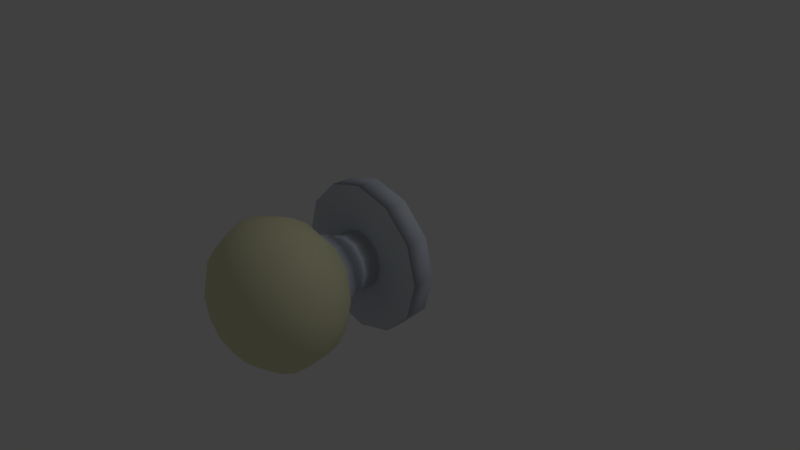 # Source: LightFixture01.blend  (saved by Blender 2.79.0; exported with 4.5.12 LTS)
import bpy
from mathutils import Matrix  # noqa: F401  (used for matrix-valued properties, if any)

bpy.ops.wm.read_factory_settings(use_empty=True)
scene = bpy.context.scene
scene.name = 'Scene'

# ---- collections
col_collection_1 = bpy.data.collections.new('Collection 1'); scene.collection.children.link(col_collection_1)

# ---- materials (node trees are filled in below, after node groups)
mat_mat_lightfixture01 = bpy.data.materials.new('Mat_Lightfixture01')
mat_mat_lightfixture01.alpha_threshold = 0.0
mat_mat_lightfixture01.use_transparent_shadow = False
mat_mat_lightfixture01.diffuse_color = (0.6331, 0.6814, 0.7743, 1.0)
mat_mat_lightfixture01.roughness = 0.5
mat_mat_lightfixture01.specular_intensity = 0.0
mat_mat_lightfixtureb = bpy.data.materials.new('Mat_LightfixtureB')
mat_mat_lightfixtureb.alpha_threshold = 0.0
mat_mat_lightfixtureb.use_transparent_shadow = False
mat_mat_lightfixtureb.diffuse_color = (0.8, 0.7871, 0.5206, 1.0)
mat_mat_lightfixtureb.roughness = 0.5
mat_mat_lightfixtureb.specular_intensity = 0.0

# ---- material node trees

# ---- world
world_world = bpy.data.worlds.new('World'); scene.world = world_world
world_world.color = (0.05088, 0.05088, 0.05088)
world_world.use_sun_shadow = False
world_world.sun_shadow_jitter_overblur = 0.0
world_world.cycles.sampling_method = 'MANUAL'

# ---- cameras
cam_camera = bpy.data.cameras.new('Camera')
cam_camera.clip_end = 100.0
cam_camera.lens = 35.0
cam_camera.sensor_width = 32.0
cam_camera.sensor_height = 18.0
cam_camera.ortho_scale = 7.314
cam_camera.dof.focus_distance = 0.0
cam_camera.dof.aperture_fstop = 128.0

# ---- lights
light_lamp = bpy.data.lights.new('Lamp', 'POINT')
light_lamp.transmission_factor = 0.0
light_lamp.cutoff_distance = 30.0
light_lamp.energy = 100.0
light_lamp.shadow_buffer_clip_start = 1.001
light_lamp.shadow_soft_size = 0.1
light_lamp.shadow_maximum_resolution = 0.006
light_lamp.use_absolute_resolution = True

# ---- meshes
me_cylinder_001 = bpy.data.meshes.new('Cylinder.001')
me_cylinder_001.from_pydata([(0.0, 1.0, -1.0), (0.0, 1.0, 1.0), (0.5, 0.866, -1.0), (0.5, 0.866, 1.0), (0.866, 0.5, -1.0), (0.866, 0.5, 1.0), (1.0, -4.371e-08, -1.0), (1.0, -4.371e-08, 1.0), (0.866, -0.5, -1.0), (0.866, -0.5, 1.0), (0.5, -0.866, -1.0), (0.5, -0.866, 1.0), (1.51e-07, -1.0, -1.0), (1.51e-07, -1.0, 1.0), (-0.5, -0.866, -1.0), (-0.5, -0.866, 1.0), (-0.866, -0.5, -1.0), (-0.866, -0.5, 1.0), (-1.0, -4.649e-07, -1.0), (-1.0, -4.649e-07, 1.0), (-0.866, 0.5, -1.0), (-0.866, 0.5, 1.0), (-0.5, 0.866, -1.0), (-0.5, 0.866, 1.0), (-6.137e-09, 0.3823, 1.0), (0.1911, 0.3311, 1.0), (0.3311, 0.1911, 1.0), (0.3823, -1.026e-07, 1.0), (0.3311, -0.1911, 1.0), (0.1911, -0.3311, 1.0), (5.158e-08, -0.3823, 1.0), (-0.1911, -0.3311, 1.0), (-0.3311, -0.1911, 1.0), (-0.3823, -2.636e-07, 1.0), (-0.3311, 0.1911, 1.0), (-0.1911, 0.3311, 1.0), (-6.137e-09, 0.3823, 4.114), (0.1911, 0.3311, 4.114), (0.3311, 0.1911, 4.114), (0.3823, -8.122e-08, 4.114), (0.3311, -0.1911, 4.114), (0.1911, -0.3311, 4.114), (5.158e-08, -0.3823, 4.114), (-0.1911, -0.3311, 4.114), (-0.3311, -0.1911, 4.114), (-0.3823, -2.422e-07, 4.114), (-0.3311, 0.1911, 4.114), (-0.1911, 0.3311, 4.114), (-1.447e-09, 0.5128, 4.114), (0.2564, 0.4441, 4.114), (0.4441, 0.2564, 4.114), (0.5128, -6.315e-08, 4.114), (0.4441, -0.2564, 4.114), (0.2564, -0.4441, 4.114), (7.599e-08, -0.5128, 4.114), (-0.2564, -0.4441, 4.114), (-0.4441, -0.2564, 4.114), (-0.5128, -2.792e-07, 4.114), (-0.4441, 0.2564, 4.114), (-0.2564, 0.4441, 4.114), (-1.447e-09, 0.5128, 4.813), (0.2564, 0.4441, 4.813), (0.4441, 0.2564, 4.813), (0.5128, -5.835e-08, 4.813), (0.4441, -0.2564, 4.813), (0.2564, -0.4441, 4.813), (7.599e-08, -0.5128, 4.813), (-0.2564, -0.4441, 4.813), (-0.4441, -0.2564, 4.813), (-0.5128, -2.743e-07, 4.813), (-0.4441, 0.2564, 4.813), (-0.2564, 0.4441, 4.813), (1.486e-09, 0.7633, 6.113), (0.3817, 0.6611, 6.113), (0.6611, 0.3817, 6.113), (0.7633, -7.232e-09, 6.113), (0.6611, -0.3817, 6.113), (0.3817, -0.6611, 6.113), (1.167e-07, -0.7633, 6.113), (-0.3817, -0.6611, 6.113), (-0.6611, -0.3817, 6.113), (-0.7633, -3.288e-07, 6.113), (-0.6611, 0.3817, 6.113), (-0.3817, 0.6611, 6.113), (4.331e-09, 0.8959, 7.364), (0.4479, 0.7759, 7.364), (0.7759, 0.4479, 7.364), (0.8959, 1.937e-08, 7.364), (0.7759, -0.4479, 7.364), (0.4479, -0.7759, 7.364), (1.396e-07, -0.8959, 7.364), (-0.4479, -0.7759, 7.364), (-0.7759, -0.4479, 7.364), (-0.8959, -3.58e-07, 7.364), (-0.7759, 0.4479, 7.364), (-0.4479, 0.7759, 7.364), (4.615e-09, 0.9546, 8.74), (0.4773, 0.8267, 8.74), (0.8267, 0.4773, 8.74), (0.9546, 3.867e-08, 8.74), (0.8267, -0.4773, 8.74), (0.4773, -0.8267, 8.74), (1.488e-07, -0.9546, 8.74), (-0.4773, -0.8267, 8.74), (-0.8267, -0.4773, 8.74), (-0.9546, -3.634e-07, 8.74), (-0.8267, 0.4773, 8.74), (-0.4773, 0.8267, 8.74), (4.615e-09, 0.9546, 10.16), (0.4773, 0.8267, 10.16), (0.8267, 0.4773, 10.16), (0.9546, 4.842e-08, 10.16), (0.8267, -0.4773, 10.16), (0.4773, -0.8267, 10.16), (1.488e-07, -0.9546, 10.16), (-0.4773, -0.8267, 10.16), (-0.8267, -0.4773, 10.16), (-0.9546, -3.537e-07, 10.16), (-0.8267, 0.4773, 10.16), (-0.4773, 0.8267, 10.16), (2.612e-09, 0.8765, 11.33), (0.4383, 0.7591, 11.33), (0.7591, 0.4383, 11.33), (0.8765, 4.142e-08, 11.33), (0.7591, -0.4383, 11.33), (0.4383, -0.7591, 11.33), (1.35e-07, -0.8765, 11.33), (-0.4383, -0.7591, 11.33), (-0.7591, -0.4383, 11.33), (-0.8765, -3.278e-07, 11.33), (-0.7591, 0.4383, 11.33), (-0.4383, 0.7591, 11.33), (3.546e-10, 0.7449, 12.49), (0.3724, 0.6451, 12.49), (0.6451, 0.3724, 12.49), (0.7449, 2.393e-08, 12.49), (0.6451, -0.3724, 12.49), (0.3724, -0.6451, 12.49), (1.128e-07, -0.7449, 12.49), (-0.3724, -0.6451, 12.49), (-0.6451, -0.3724, 12.49), (-0.7449, -2.898e-07, 12.49), (-0.6451, 0.3724, 12.49), (-0.3724, 0.6451, 12.49), (-8.12e-09, 0.5179, 13.52), (0.2589, 0.4485, 13.52), (0.4485, 0.2589, 13.52), (0.5179, -1.181e-08, 13.52), (0.4485, -0.2589, 13.52), (0.2589, -0.4485, 13.52), (7.008e-08, -0.5179, 13.52), (-0.2589, -0.4485, 13.52), (-0.4485, -0.2589, 13.52), (-0.5179, -2.299e-07, 13.52), (-0.4485, 0.2589, 13.52), (-0.259, 0.4485, 13.52), (-2.189e-08, 0.2448, 14.1), (0.1224, 0.212, 14.1), (0.212, 0.1224, 14.1), (0.2448, -5.96e-08, 14.1), (0.212, -0.1224, 14.1), (0.1224, -0.212, 14.1), (1.508e-08, -0.2448, 14.1), (-0.1224, -0.212, 14.1), (-0.212, -0.1224, 14.1), (-0.2448, -1.627e-07, 14.1), (-0.212, 0.1224, 14.1), (-0.1224, 0.212, 14.1), (-1.043e-07, -1.545e-07, 14.39)], [], [(0, 1, 3, 2), (2, 3, 5, 4), (4, 5, 7, 6), (6, 7, 9, 8), (8, 9, 11, 10), (10, 11, 13, 12), (12, 13, 15, 14), (14, 15, 17, 16), (16, 17, 19, 18), (18, 19, 21, 20), (9, 7, 27, 28), (20, 21, 23, 22), (22, 23, 1, 0), (1, 23, 35, 24), (3, 1, 24, 25), (7, 5, 26, 27), (23, 21, 34, 35), (5, 3, 25, 26), (21, 19, 33, 34), (19, 17, 32, 33), (17, 15, 31, 32), (15, 13, 30, 31), (13, 11, 29, 30), (11, 9, 28, 29), (34, 33, 45, 46), (31, 30, 42, 43), (28, 27, 39, 40), (35, 34, 46, 47), (25, 24, 36, 37), (32, 31, 43, 44), (29, 28, 40, 41), (24, 35, 47, 36), (26, 25, 37, 38), (33, 32, 44, 45), (30, 29, 41, 42), (27, 26, 38, 39), (39, 38, 50, 51), (46, 45, 57, 58), (43, 42, 54, 55), (40, 39, 51, 52), (47, 46, 58, 59), (37, 36, 48, 49), (44, 43, 55, 56), (41, 40, 52, 53), (36, 47, 59, 48), (38, 37, 49, 50), (45, 44, 56, 57), (42, 41, 53, 54), (51, 50, 62, 63), (58, 57, 69, 70), (55, 54, 66, 67), (52, 51, 63, 64), (59, 58, 70, 71), (49, 48, 60, 61), (56, 55, 67, 68), (53, 52, 64, 65), (48, 59, 71, 60), (50, 49, 61, 62), (57, 56, 68, 69), (54, 53, 65, 66), (66, 65, 77, 78), (63, 62, 74, 75), (70, 69, 81, 82), (67, 66, 78, 79), (64, 63, 75, 76), (71, 70, 82, 83), (61, 60, 72, 73), (68, 67, 79, 80), (65, 64, 76, 77), (60, 71, 83, 72), (62, 61, 73, 74), (69, 68, 80, 81), (78, 77, 89, 90), (75, 74, 86, 87), (82, 81, 93, 94), (79, 78, 90, 91), (76, 75, 87, 88), (83, 82, 94, 95), (73, 72, 84, 85), (80, 79, 91, 92), (77, 76, 88, 89), (72, 83, 95, 84), (74, 73, 85, 86), (81, 80, 92, 93), (93, 92, 104, 105), (90, 89, 101, 102), (87, 86, 98, 99), (94, 93, 105, 106), (91, 90, 102, 103), (88, 87, 99, 100), (95, 94, 106, 107), (85, 84, 96, 97), (92, 91, 103, 104), (89, 88, 100, 101), (84, 95, 107, 96), (86, 85, 97, 98), (98, 97, 109, 110), (105, 104, 116, 117), (102, 101, 113, 114), (99, 98, 110, 111), (106, 105, 117, 118), (103, 102, 114, 115), (100, 99, 111, 112), (107, 106, 118, 119), (97, 96, 108, 109), (104, 103, 115, 116), (101, 100, 112, 113), (96, 107, 119, 108), (108, 119, 131, 120), (110, 109, 121, 122), (117, 116, 128, 129), (114, 113, 125, 126), (111, 110, 122, 123), (118, 117, 129, 130), (115, 114, 126, 127), (112, 111, 123, 124), (119, 118, 130, 131), (109, 108, 120, 121), (116, 115, 127, 128), (113, 112, 124, 125), (125, 124, 136, 137), (120, 131, 143, 132), (122, 121, 133, 134), (129, 128, 140, 141), (126, 125, 137, 138), (123, 122, 134, 135), (130, 129, 141, 142), (127, 126, 138, 139), (124, 123, 135, 136), (131, 130, 142, 143), (121, 120, 132, 133), (128, 127, 139, 140), (137, 136, 148, 149), (132, 143, 155, 144), (134, 133, 145, 146), (141, 140, 152, 153), (138, 137, 149, 150), (135, 134, 146, 147), (142, 141, 153, 154), (139, 138, 150, 151), (136, 135, 147, 148), (143, 142, 154, 155), (133, 132, 144, 145), (140, 139, 151, 152), (152, 151, 163, 164), (149, 148, 160, 161), (144, 155, 167, 156), (146, 145, 157, 158), (153, 152, 164, 165), (150, 149, 161, 162), (147, 146, 158, 159), (154, 153, 165, 166), (151, 150, 162, 163), (148, 147, 159, 160), (155, 154, 166, 167), (145, 144, 156, 157), (157, 168, 158), (158, 168, 159), (168, 165, 164), (161, 168, 162), (168, 157, 156), (163, 168, 164), (162, 168, 163), (156, 167, 168), (166, 168, 167), (160, 168, 161), (165, 168, 166), (159, 168, 160)])
me_cylinder_001.polygons.foreach_set('use_smooth', [True] * 168)
me_cylinder_001.polygons.foreach_set('material_index', [0, 0, 0, 0, 0, 0, 0, 0, 0, 0, 0, 0, 0, 0, 0, 0, 0, 0, 0, 0, 0, 0, 0, 0, 0, 0, 0, 0, 0, 0, 0, 0, 0, 0, 0, 0, 0, 0, 0, 0, 0, 0, 0, 0, 0, 0, 0, 0, 0, 0, 0, 0, 0, 0, 0, 0, 0, 0, 0, 0, 1, 1, 1, 1, 1, 1, 1, 1, 1, 1, 1, 1, 1, 1, 1, 1, 1, 1, 1, 1, 1, 1, 1, 1, 1, 1, 1, 1, 1, 1, 1, 1, 1, 1, 1, 1, 1, 1, 1, 1, 1, 1, 1, 1, 1, 1, 1, 1, 1, 1, 1, 1, 1, 1, 1, 1, 1, 1, 1, 1, 1, 1, 1, 1, 1, 1, 1, 1, 1, 1, 1, 1, 1, 1, 1, 1, 1, 1, 1, 1, 1, 1, 1, 1, 1, 1, 1, 1, 1, 1, 1, 1, 1, 1, 1, 1, 1, 1, 1, 1, 1, 1, 1, 1, 1, 1, 1, 1])
_uv = me_cylinder_001.uv_layers.new(name='UVMap')
_uv.uv.foreach_set('vector', [0.6669, 0.383, 0.6669, 0.5775, 0.6158, 0.578, 0.6158, 0.3835, 0.7771, 0.1884, 0.7771, 0.383, 0.726, 0.3824, 0.726, 0.1879, 0.726, 0.1879, 0.726, 0.3824, 0.6669, 0.3824, 0.6669, 0.1879, 0.6669, 0.1879, 0.6669, 0.3824, 0.6158, 0.383, 0.6158, 0.1884, 0.9384, 0.1881, 0.9384, 0.3826, 0.8872, 0.3825, 0.8872, 0.1879, 0.8872, 0.1879, 0.8872, 0.3825, 0.8282, 0.3825, 0.8282, 0.1879, 0.8282, 0.1879, 0.8282, 0.3825, 0.7771, 0.3826, 0.7771, 0.1881, 0.7771, 0.5785, 0.7771, 0.773, 0.726, 0.7725, 0.726, 0.578, 0.726, 0.578, 0.726, 0.7725, 0.6669, 0.7725, 0.6669, 0.578, 0.6669, 0.578, 0.6669, 0.7725, 0.6158, 0.773, 0.6158, 0.5785, 0.8066, 0.1627, 0.7555, 0.1879, 0.7372, 0.1299, 0.7568, 0.1203, 0.7771, 0.3835, 0.7771, 0.578, 0.726, 0.5775, 0.726, 0.383, 0.726, 0.383, 0.726, 0.5775, 0.6669, 0.5775, 0.6669, 0.383, 0.6158, 0.1191, 0.6158, 0.06878, 0.6838, 0.08434, 0.6838, 0.1036, 0.6453, 0.1627, 0.6158, 0.1191, 0.6838, 0.1036, 0.6951, 0.1203, 0.7555, 0.1879, 0.6964, 0.1879, 0.7147, 0.1299, 0.7372, 0.1299, 0.6158, 0.06878, 0.6453, 0.02518, 0.6951, 0.06767, 0.6838, 0.08434, 0.6964, 0.1879, 0.6453, 0.1627, 0.6951, 0.1203, 0.7147, 0.1299, 0.6453, 0.02518, 0.6964, 0.0, 0.7147, 0.05804, 0.6951, 0.06767, 0.6964, 0.0, 0.7555, 2.319e-08, 0.7372, 0.05804, 0.7147, 0.05804, 0.7555, 2.319e-08, 0.8066, 0.02518, 0.7568, 0.06767, 0.7372, 0.05804, 0.8066, 0.02518, 0.8361, 0.06878, 0.7681, 0.08434, 0.7568, 0.06767, 0.8361, 0.06878, 0.8361, 0.1191, 0.7681, 0.1036, 0.7681, 0.08434, 0.8361, 0.1191, 0.8066, 0.1627, 0.7568, 0.1203, 0.7681, 0.1036, 0.9004, 0.3828, 0.9199, 0.3826, 0.9199, 0.6855, 0.9004, 0.6857, 0.9384, 0.0797, 0.9579, 0.07964, 0.9579, 0.3826, 0.9384, 0.3826, 0.7771, 0.3828, 0.7966, 0.3826, 0.7966, 0.6855, 0.7771, 0.6857, 0.8583, 0.6857, 0.8387, 0.6855, 0.8387, 0.3826, 0.8583, 0.3828, 0.9004, 0.6855, 0.8808, 0.6857, 0.8808, 0.3828, 0.9004, 0.3826, 0.9425, 0.3826, 0.962, 0.3828, 0.962, 0.6857, 0.9425, 0.6855, 0.9805, 0.07964, 1.0, 0.0797, 1.0, 0.3826, 0.9805, 0.3826, 0.8808, 0.6857, 0.8583, 0.6857, 0.8583, 0.3828, 0.8808, 0.3828, 0.8192, 0.3826, 0.8387, 0.3828, 0.8387, 0.6857, 0.8192, 0.6855, 0.9199, 0.3826, 0.9425, 0.3826, 0.9425, 0.6855, 0.9199, 0.6855, 0.9579, 0.07964, 0.9805, 0.07964, 0.9805, 0.3826, 0.9579, 0.3826, 0.7966, 0.3826, 0.8192, 0.3826, 0.8192, 0.6855, 0.7966, 0.6855, 0.8757, 0.7242, 0.8644, 0.7076, 0.8749, 0.6986, 0.8901, 0.721, 0.7915, 0.7242, 0.7915, 0.7435, 0.7771, 0.7468, 0.7771, 0.721, 0.8223, 0.7698, 0.8448, 0.7698, 0.8487, 0.7821, 0.8184, 0.7821, 0.8757, 0.7435, 0.8757, 0.7242, 0.8901, 0.721, 0.8901, 0.7468, 0.8027, 0.7076, 0.7915, 0.7242, 0.7771, 0.721, 0.7922, 0.6986, 0.8448, 0.6979, 0.8223, 0.6979, 0.8184, 0.6857, 0.8487, 0.6857, 0.8027, 0.7602, 0.8223, 0.7698, 0.8184, 0.7821, 0.7922, 0.7691, 0.8644, 0.7602, 0.8757, 0.7435, 0.8901, 0.7468, 0.8749, 0.7691, 0.8223, 0.6979, 0.8027, 0.7076, 0.7922, 0.6986, 0.8184, 0.6857, 0.8644, 0.7076, 0.8448, 0.6979, 0.8487, 0.6857, 0.8749, 0.6986, 0.7915, 0.7435, 0.8027, 0.7602, 0.7922, 0.7691, 0.7771, 0.7468, 0.8448, 0.7698, 0.8644, 0.7602, 0.8749, 0.7691, 0.8487, 0.7821, 0.2158, 0.0, 0.2461, 0.0, 0.2461, 0.06797, 0.2158, 0.06797, 0.03562, 0.0002679, 0.06184, 0.0, 0.06184, 0.06797, 0.03562, 0.06824, 0.4975, 8.015e-05, 0.5237, 0.0, 0.5237, 0.06798, 0.4975, 0.06806, 0.1896, 0.0002678, 0.2158, 0.0, 0.2158, 0.06797, 0.1896, 0.06824, 0.4, 0.0, 0.4262, 0.0002678, 0.4262, 0.06824, 0.4, 0.06797, 0.3435, 0.0002678, 0.3697, 0.0, 0.3697, 0.06797, 0.3435, 0.06824, 0.09211, 4.638e-08, 0.1183, 0.0002679, 0.1183, 0.06824, 0.09211, 0.06797, 0.554, 4.638e-08, 0.5802, 8.011e-05, 0.5802, 0.06806, 0.554, 0.06798, 0.3697, 0.0, 0.4, 0.0, 0.4, 0.06797, 0.3697, 0.06797, 0.2461, 0.0, 0.2723, 0.0002678, 0.2723, 0.06824, 0.2461, 0.06797, 0.06184, 0.0, 0.09211, 4.638e-08, 0.09211, 0.06797, 0.06184, 0.06797, 0.5237, 0.0, 0.554, 4.638e-08, 0.554, 0.06798, 0.5237, 0.06798, 0.5237, 0.06798, 0.554, 0.06798, 0.5614, 0.1942, 0.5163, 0.1942, 0.2158, 0.06797, 0.2461, 0.06797, 0.2535, 0.1939, 0.2084, 0.1939, 0.03562, 0.06824, 0.06184, 0.06797, 0.05445, 0.1939, 0.01542, 0.1943, 0.4975, 0.06806, 0.5237, 0.06798, 0.5163, 0.1942, 0.4773, 0.1944, 0.1896, 0.06824, 0.2158, 0.06797, 0.2084, 0.1939, 0.1694, 0.1943, 0.4, 0.06797, 0.4262, 0.06824, 0.4464, 0.1943, 0.4074, 0.1939, 0.3435, 0.06824, 0.3697, 0.06797, 0.3623, 0.1939, 0.3233, 0.1943, 0.09211, 0.06797, 0.1183, 0.06824, 0.1385, 0.1943, 0.09951, 0.1939, 0.554, 0.06798, 0.5802, 0.06806, 0.6004, 0.1944, 0.5614, 0.1942, 0.3697, 0.06797, 0.4, 0.06797, 0.4074, 0.1939, 0.3623, 0.1939, 0.2461, 0.06797, 0.2723, 0.06824, 0.2925, 0.1943, 0.2535, 0.1939, 0.06184, 0.06797, 0.09211, 0.06797, 0.09951, 0.1939, 0.05445, 0.1939, 0.5163, 0.1942, 0.5614, 0.1942, 0.5653, 0.3159, 0.5124, 0.3159, 0.2084, 0.1939, 0.2535, 0.1939, 0.2574, 0.3153, 0.2045, 0.3153, 0.01542, 0.1943, 0.05445, 0.1939, 0.05053, 0.3153, 0.004735, 0.3158, 0.4773, 0.1944, 0.5163, 0.1942, 0.5124, 0.3159, 0.4666, 0.316, 0.1694, 0.1943, 0.2084, 0.1939, 0.2045, 0.3153, 0.1587, 0.3158, 0.4074, 0.1939, 0.4464, 0.1943, 0.4571, 0.3158, 0.4113, 0.3153, 0.3233, 0.1943, 0.3623, 0.1939, 0.3584, 0.3153, 0.3126, 0.3158, 0.09951, 0.1939, 0.1385, 0.1943, 0.1492, 0.3158, 0.1034, 0.3153, 0.5614, 0.1942, 0.6004, 0.1944, 0.6111, 0.316, 0.5653, 0.3159, 0.3623, 0.1939, 0.4074, 0.1939, 0.4113, 0.3153, 0.3584, 0.3153, 0.2535, 0.1939, 0.2925, 0.1943, 0.3032, 0.3158, 0.2574, 0.3153, 0.05445, 0.1939, 0.09951, 0.1939, 0.1034, 0.3153, 0.05053, 0.3153, 0.05053, 0.3153, 0.1034, 0.3153, 0.1052, 0.449, 0.0488, 0.449, 0.5124, 0.3159, 0.5653, 0.3159, 0.567, 0.4497, 0.5107, 0.4497, 0.2045, 0.3153, 0.2574, 0.3153, 0.2591, 0.449, 0.2028, 0.449, 0.004735, 0.3158, 0.05053, 0.3153, 0.0488, 0.449, 0.0, 0.4495, 0.4666, 0.316, 0.5124, 0.3159, 0.5107, 0.4497, 0.4619, 0.4499, 0.1587, 0.3158, 0.2045, 0.3153, 0.2028, 0.449, 0.154, 0.4495, 0.4113, 0.3153, 0.4571, 0.3158, 0.4619, 0.4495, 0.4131, 0.449, 0.3126, 0.3158, 0.3584, 0.3153, 0.3567, 0.449, 0.3079, 0.4495, 0.1034, 0.3153, 0.1492, 0.3158, 0.154, 0.4495, 0.1052, 0.449, 0.5653, 0.3159, 0.6111, 0.316, 0.6158, 0.4499, 0.567, 0.4497, 0.3584, 0.3153, 0.4113, 0.3153, 0.4131, 0.449, 0.3567, 0.449, 0.2574, 0.3153, 0.3032, 0.3158, 0.3079, 0.4495, 0.2591, 0.449, 0.2591, 0.449, 0.3079, 0.4495, 0.3079, 0.5874, 0.2591, 0.5869, 0.0488, 0.449, 0.1052, 0.449, 0.1052, 0.5869, 0.0488, 0.5869, 0.5107, 0.4497, 0.567, 0.4497, 0.567, 0.5876, 0.5107, 0.5876, 0.2028, 0.449, 0.2591, 0.449, 0.2591, 0.5869, 0.2028, 0.5869, 0.0, 0.4495, 0.0488, 0.449, 0.0488, 0.5869, 2.039e-08, 0.5874, 0.4619, 0.4499, 0.5107, 0.4497, 0.5107, 0.5876, 0.4619, 0.5878, 0.154, 0.4495, 0.2028, 0.449, 0.2028, 0.5869, 0.154, 0.5874, 0.4131, 0.449, 0.4619, 0.4495, 0.4619, 0.5874, 0.4131, 0.5869, 0.3079, 0.4495, 0.3567, 0.449, 0.3567, 0.5869, 0.3079, 0.5874, 0.1052, 0.449, 0.154, 0.4495, 0.154, 0.5874, 0.1052, 0.5869, 0.567, 0.4497, 0.6158, 0.4499, 0.6158, 0.5878, 0.567, 0.5876, 0.3567, 0.449, 0.4131, 0.449, 0.4131, 0.5869, 0.3567, 0.5869, 0.3567, 0.5869, 0.4131, 0.5869, 0.4107, 0.7006, 0.359, 0.7006, 0.2591, 0.5869, 0.3079, 0.5874, 0.3016, 0.7011, 0.2568, 0.7006, 0.0488, 0.5869, 0.1052, 0.5869, 0.1028, 0.7006, 0.05111, 0.7006, 0.5107, 0.5876, 0.567, 0.5876, 0.5647, 0.7013, 0.513, 0.7013, 0.2028, 0.5869, 0.2591, 0.5869, 0.2568, 0.7006, 0.2051, 0.7006, 2.039e-08, 0.5874, 0.0488, 0.5869, 0.05111, 0.7006, 0.006296, 0.7011, 0.4619, 0.5878, 0.5107, 0.5876, 0.513, 0.7013, 0.4682, 0.7014, 0.154, 0.5874, 0.2028, 0.5869, 0.2051, 0.7006, 0.1602, 0.7011, 0.4131, 0.5869, 0.4619, 0.5874, 0.4556, 0.7011, 0.4107, 0.7006, 0.3079, 0.5874, 0.3567, 0.5869, 0.359, 0.7006, 0.3142, 0.7011, 0.1052, 0.5869, 0.154, 0.5874, 0.1477, 0.7011, 0.1028, 0.7006, 0.567, 0.5876, 0.6158, 0.5878, 0.6095, 0.7014, 0.5647, 0.7013, 0.5647, 0.7013, 0.6095, 0.7014, 0.5989, 0.8151, 0.5608, 0.8149, 0.359, 0.7006, 0.4107, 0.7006, 0.4069, 0.8145, 0.3629, 0.8145, 0.2568, 0.7006, 0.3016, 0.7011, 0.291, 0.8149, 0.2529, 0.8145, 0.05111, 0.7006, 0.1028, 0.7006, 0.09896, 0.8145, 0.05499, 0.8145, 0.513, 0.7013, 0.5647, 0.7013, 0.5608, 0.8149, 0.5168, 0.8149, 0.2051, 0.7006, 0.2568, 0.7006, 0.2529, 0.8145, 0.2089, 0.8145, 0.006296, 0.7011, 0.05111, 0.7006, 0.05499, 0.8145, 0.01691, 0.8149, 0.4682, 0.7014, 0.513, 0.7013, 0.5168, 0.8149, 0.4788, 0.8151, 0.1602, 0.7011, 0.2051, 0.7006, 0.2089, 0.8145, 0.1709, 0.8149, 0.4107, 0.7006, 0.4556, 0.7011, 0.4449, 0.8149, 0.4069, 0.8145, 0.3142, 0.7011, 0.359, 0.7006, 0.3629, 0.8145, 0.3248, 0.8149, 0.1028, 0.7006, 0.1477, 0.7011, 0.137, 0.8149, 0.09896, 0.8145, 0.5608, 0.8149, 0.5989, 0.8151, 0.5806, 0.9147, 0.5541, 0.9146, 0.3629, 0.8145, 0.4069, 0.8145, 0.4002, 0.9144, 0.3696, 0.9144, 0.2529, 0.8145, 0.291, 0.8149, 0.2727, 0.9147, 0.2462, 0.9144, 0.05499, 0.8145, 0.09896, 0.8145, 0.09226, 0.9144, 0.06169, 0.9144, 0.5168, 0.8149, 0.5608, 0.8149, 0.5541, 0.9146, 0.5235, 0.9146, 0.2089, 0.8145, 0.2529, 0.8145, 0.2462, 0.9144, 0.2156, 0.9144, 0.01691, 0.8149, 0.05499, 0.8145, 0.06169, 0.9144, 0.03521, 0.9147, 0.4788, 0.8151, 0.5168, 0.8149, 0.5235, 0.9146, 0.4971, 0.9147, 0.1709, 0.8149, 0.2089, 0.8145, 0.2156, 0.9144, 0.1892, 0.9147, 0.4069, 0.8145, 0.4449, 0.8149, 0.4266, 0.9147, 0.4002, 0.9144, 0.3248, 0.8149, 0.3629, 0.8145, 0.3696, 0.9144, 0.3431, 0.9147, 0.09896, 0.8145, 0.137, 0.8149, 0.1187, 0.9147, 0.09226, 0.9144, 0.09226, 0.9144, 0.1187, 0.9147, 0.09672, 0.9715, 0.0842, 0.9713, 0.5541, 0.9146, 0.5806, 0.9147, 0.5586, 0.9712, 0.5461, 0.9712, 0.3696, 0.9144, 0.4002, 0.9144, 0.3921, 0.9713, 0.3777, 0.9713, 0.2462, 0.9144, 0.2727, 0.9147, 0.2507, 0.9715, 0.2382, 0.9713, 0.06169, 0.9144, 0.09226, 0.9144, 0.0842, 0.9713, 0.06975, 0.9713, 0.5235, 0.9146, 0.5541, 0.9146, 0.5461, 0.9712, 0.5316, 0.9712, 0.2156, 0.9144, 0.2462, 0.9144, 0.2382, 0.9713, 0.2237, 0.9713, 0.03521, 0.9147, 0.06169, 0.9144, 0.06975, 0.9713, 0.05724, 0.9715, 0.4971, 0.9147, 0.5235, 0.9146, 0.5316, 0.9712, 0.5191, 0.9712, 0.1892, 0.9147, 0.2156, 0.9144, 0.2237, 0.9713, 0.2112, 0.9715, 0.4002, 0.9144, 0.4266, 0.9147, 0.4046, 0.9715, 0.3921, 0.9713, 0.3431, 0.9147, 0.3696, 0.9144, 0.3777, 0.9713, 0.3651, 0.9715, 0.2507, 0.9715, 0.2309, 1.0, 0.2382, 0.9713, 0.2382, 0.9713, 0.2309, 1.0, 0.2237, 0.9713, 0.07698, 1.0, 0.06975, 0.9713, 0.0842, 0.9713, 0.5461, 0.9712, 0.5388, 0.9995, 0.5316, 0.9712, 0.3849, 1.0, 0.3651, 0.9715, 0.3777, 0.9713, 0.09672, 0.9715, 0.07698, 1.0, 0.0842, 0.9713, 0.5316, 0.9712, 0.5388, 0.9995, 0.5191, 0.9712, 0.3777, 0.9713, 0.3921, 0.9713, 0.3849, 1.0, 0.4046, 0.9715, 0.3849, 1.0, 0.3921, 0.9713, 0.5586, 0.9712, 0.5388, 0.9995, 0.5461, 0.9712, 0.06975, 0.9713, 0.07698, 1.0, 0.05724, 0.9715, 0.2237, 0.9713, 0.2309, 1.0, 0.2112, 0.9715])
me_cylinder_001.materials.append(mat_mat_lightfixture01)
me_cylinder_001.materials.append(mat_mat_lightfixtureb)
me_cylinder_001.use_remesh_preserve_volume = False
me_cylinder_001.use_remesh_preserve_attributes = False
me_cylinder_001.use_mirror_vertex_groups = False
me_cylinder_001.update()

# ---- objects
ob_lightfixture01 = bpy.data.objects.new('Lightfixture01', me_cylinder_001)
ob_lamp = bpy.data.objects.new('Lamp', light_lamp)
ob_camera = bpy.data.objects.new('Camera', cam_camera)

# ---- transforms, parenting, visibility, modifiers, constraints
ob_lightfixture01.location = (0.0, 0.0, 0.0)
ob_lightfixture01.rotation_euler = (1.571, -0.0, 0.0)
ob_lightfixture01.scale = (1.0, 1.0, 0.1572)
ob_lightfixture01.lineart.crease_threshold = 0.0
ob_lamp.location = (4.076, 1.005, 5.904)
ob_lamp.rotation_euler = (0.6503, 0.05522, 1.866)
ob_lamp.lock_rotations_4d = False
ob_lamp.empty_display_type = 'ARROWS'
ob_lamp.color = (0.0, 0.0, 0.0, 0.0)
ob_lamp.lineart.crease_threshold = 0.0
ob_camera.location = (7.481, -6.508, 5.344)
ob_camera.rotation_euler = (1.109, 0.0, 0.8149)
ob_camera.lock_rotations_4d = False
ob_camera.empty_display_type = 'ARROWS'
ob_camera.color = (0.0, 0.0, 0.0, 0.0)
ob_camera.display_type = 'WIRE'
ob_camera.lineart.crease_threshold = 0.0

# ---- collection membership
col_collection_1.objects.link(ob_lightfixture01)
col_collection_1.objects.link(ob_lamp)
col_collection_1.objects.link(ob_camera)

# ---- scene / render settings (as saved in the file)
scene.camera = ob_camera
scene.frame_start = 1; scene.frame_end = 250; scene.frame_set(1)
scene.render.engine = 'BLENDER_EEVEE_NEXT'
scene.render.resolution_percentage = 50
scene.render.dither_intensity = 0.0
scene.cycles.use_denoising = False
scene.cycles.samples = 128
scene.cycles.sampling_pattern = 'TABULATED_SOBOL'
scene.cycles.use_adaptive_sampling = False
scene.cycles.use_light_tree = False
scene.cycles.blur_glossy = 0.0
scene.cycles.sample_clamp_indirect = 0.0
scene.view_settings.view_transform = 'Standard'
bpy.context.view_layer.update()
